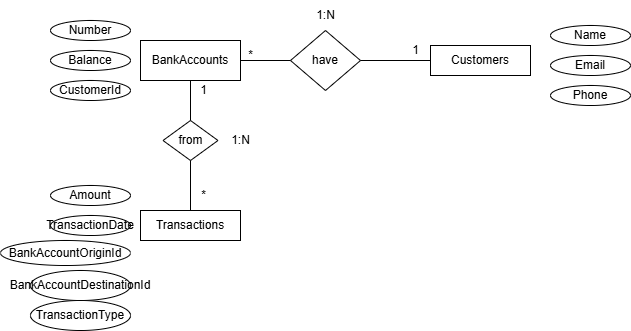

The diagram above was exported from draw.io. Its source (the exported page's mxGraphModel, read from the mxfile embedded in the PNG):
<mxGraphModel dx="1028" dy="573" grid="1" gridSize="10" guides="1" tooltips="1" connect="1" arrows="1" fold="1" page="1" pageScale="1" pageWidth="850" pageHeight="1100" math="0" shadow="0" extFonts="Permanent Marker^https://fonts.googleapis.com/css?family=Permanent+Marker">
  <root>
    <mxCell id="0" />
    <mxCell id="1" parent="0" />
    <mxCell id="ylr1BK7nmBWzIIMFYY55-1" value="Customers" style="rounded=0;whiteSpace=wrap;html=1;" vertex="1" parent="1">
      <mxGeometry x="540" y="115" width="100" height="30" as="geometry" />
    </mxCell>
    <mxCell id="ylr1BK7nmBWzIIMFYY55-2" value="BankAccounts" style="rounded=0;whiteSpace=wrap;html=1;" vertex="1" parent="1">
      <mxGeometry x="250" y="110" width="100" height="40" as="geometry" />
    </mxCell>
    <mxCell id="ylr1BK7nmBWzIIMFYY55-3" value="Transactions" style="rounded=0;whiteSpace=wrap;html=1;" vertex="1" parent="1">
      <mxGeometry x="250" y="280" width="100" height="30" as="geometry" />
    </mxCell>
    <mxCell id="ylr1BK7nmBWzIIMFYY55-5" value="have" style="rhombus;whiteSpace=wrap;html=1;" vertex="1" parent="1">
      <mxGeometry x="400" y="100" width="70" height="60" as="geometry" />
    </mxCell>
    <mxCell id="ylr1BK7nmBWzIIMFYY55-8" value="" style="endArrow=none;html=1;rounded=0;exitX=1;exitY=0.5;exitDx=0;exitDy=0;entryX=0;entryY=0.5;entryDx=0;entryDy=0;" edge="1" parent="1" source="ylr1BK7nmBWzIIMFYY55-5" target="ylr1BK7nmBWzIIMFYY55-1">
      <mxGeometry width="50" height="50" relative="1" as="geometry">
        <mxPoint x="530" y="240" as="sourcePoint" />
        <mxPoint x="580" y="190" as="targetPoint" />
      </mxGeometry>
    </mxCell>
    <mxCell id="ylr1BK7nmBWzIIMFYY55-9" value="" style="endArrow=none;html=1;rounded=0;exitX=1;exitY=0.5;exitDx=0;exitDy=0;entryX=0;entryY=0.5;entryDx=0;entryDy=0;" edge="1" parent="1" source="ylr1BK7nmBWzIIMFYY55-2" target="ylr1BK7nmBWzIIMFYY55-5">
      <mxGeometry width="50" height="50" relative="1" as="geometry">
        <mxPoint x="480" y="140" as="sourcePoint" />
        <mxPoint x="390" y="130" as="targetPoint" />
      </mxGeometry>
    </mxCell>
    <mxCell id="ylr1BK7nmBWzIIMFYY55-11" value="*" style="text;html=1;align=center;verticalAlign=middle;resizable=0;points=[];autosize=1;strokeColor=none;fillColor=none;" vertex="1" parent="1">
      <mxGeometry x="345" y="110" width="30" height="30" as="geometry" />
    </mxCell>
    <mxCell id="ylr1BK7nmBWzIIMFYY55-12" value="1" style="text;html=1;align=center;verticalAlign=middle;resizable=0;points=[];autosize=1;strokeColor=none;fillColor=none;" vertex="1" parent="1">
      <mxGeometry x="510" y="105" width="30" height="30" as="geometry" />
    </mxCell>
    <mxCell id="ylr1BK7nmBWzIIMFYY55-13" value="from" style="rhombus;whiteSpace=wrap;html=1;" vertex="1" parent="1">
      <mxGeometry x="272.5" y="190" width="55" height="40" as="geometry" />
    </mxCell>
    <mxCell id="ylr1BK7nmBWzIIMFYY55-15" value="" style="endArrow=none;html=1;rounded=0;exitX=0.5;exitY=0;exitDx=0;exitDy=0;entryX=0.5;entryY=1;entryDx=0;entryDy=0;" edge="1" parent="1" source="ylr1BK7nmBWzIIMFYY55-3" target="ylr1BK7nmBWzIIMFYY55-13">
      <mxGeometry width="50" height="50" relative="1" as="geometry">
        <mxPoint x="600" y="200" as="sourcePoint" />
        <mxPoint x="590" y="250" as="targetPoint" />
      </mxGeometry>
    </mxCell>
    <mxCell id="ylr1BK7nmBWzIIMFYY55-16" value="*" style="text;html=1;align=center;verticalAlign=middle;resizable=0;points=[];autosize=1;strokeColor=none;fillColor=none;" vertex="1" parent="1">
      <mxGeometry x="297.5" y="250" width="30" height="30" as="geometry" />
    </mxCell>
    <mxCell id="ylr1BK7nmBWzIIMFYY55-18" value="1:N" style="text;html=1;align=center;verticalAlign=middle;resizable=0;points=[];autosize=1;strokeColor=none;fillColor=none;" vertex="1" parent="1">
      <mxGeometry x="330" y="195" width="40" height="30" as="geometry" />
    </mxCell>
    <mxCell id="ylr1BK7nmBWzIIMFYY55-19" value="1:N" style="text;html=1;align=center;verticalAlign=middle;resizable=0;points=[];autosize=1;strokeColor=none;fillColor=none;" vertex="1" parent="1">
      <mxGeometry x="415" y="70" width="40" height="30" as="geometry" />
    </mxCell>
    <mxCell id="ylr1BK7nmBWzIIMFYY55-20" value="Name" style="ellipse;whiteSpace=wrap;html=1;" vertex="1" parent="1">
      <mxGeometry x="660" y="95" width="80" height="20" as="geometry" />
    </mxCell>
    <mxCell id="ylr1BK7nmBWzIIMFYY55-21" value="Email" style="ellipse;whiteSpace=wrap;html=1;" vertex="1" parent="1">
      <mxGeometry x="660" y="125" width="80" height="20" as="geometry" />
    </mxCell>
    <mxCell id="ylr1BK7nmBWzIIMFYY55-22" value="Phone" style="ellipse;whiteSpace=wrap;html=1;" vertex="1" parent="1">
      <mxGeometry x="660" y="155" width="80" height="20" as="geometry" />
    </mxCell>
    <mxCell id="ylr1BK7nmBWzIIMFYY55-23" value="" style="endArrow=none;html=1;rounded=0;exitX=0.5;exitY=0;exitDx=0;exitDy=0;entryX=0.5;entryY=1;entryDx=0;entryDy=0;" edge="1" parent="1" source="ylr1BK7nmBWzIIMFYY55-13" target="ylr1BK7nmBWzIIMFYY55-2">
      <mxGeometry width="50" height="50" relative="1" as="geometry">
        <mxPoint x="310" y="290" as="sourcePoint" />
        <mxPoint x="310" y="250" as="targetPoint" />
      </mxGeometry>
    </mxCell>
    <mxCell id="ylr1BK7nmBWzIIMFYY55-24" value="1" style="text;html=1;align=center;verticalAlign=middle;resizable=0;points=[];autosize=1;strokeColor=none;fillColor=none;" vertex="1" parent="1">
      <mxGeometry x="297.5" y="145" width="30" height="30" as="geometry" />
    </mxCell>
    <mxCell id="ylr1BK7nmBWzIIMFYY55-25" value="Number" style="ellipse;whiteSpace=wrap;html=1;" vertex="1" parent="1">
      <mxGeometry x="160" y="90" width="80" height="20" as="geometry" />
    </mxCell>
    <mxCell id="ylr1BK7nmBWzIIMFYY55-26" value="Balance" style="ellipse;whiteSpace=wrap;html=1;" vertex="1" parent="1">
      <mxGeometry x="160" y="120" width="80" height="20" as="geometry" />
    </mxCell>
    <mxCell id="ylr1BK7nmBWzIIMFYY55-27" value="CustomerId" style="ellipse;whiteSpace=wrap;html=1;" vertex="1" parent="1">
      <mxGeometry x="160" y="150" width="80" height="20" as="geometry" />
    </mxCell>
    <mxCell id="ylr1BK7nmBWzIIMFYY55-31" value="Amount" style="ellipse;whiteSpace=wrap;html=1;" vertex="1" parent="1">
      <mxGeometry x="160" y="255" width="80" height="20" as="geometry" />
    </mxCell>
    <mxCell id="ylr1BK7nmBWzIIMFYY55-32" value="TransactionDate" style="ellipse;whiteSpace=wrap;html=1;" vertex="1" parent="1">
      <mxGeometry x="160" y="285" width="80" height="20" as="geometry" />
    </mxCell>
    <mxCell id="ylr1BK7nmBWzIIMFYY55-33" value="BankAccountOriginId" style="ellipse;whiteSpace=wrap;html=1;" vertex="1" parent="1">
      <mxGeometry x="110" y="310" width="130" height="25" as="geometry" />
    </mxCell>
    <mxCell id="ylr1BK7nmBWzIIMFYY55-34" value="TransactionType" style="ellipse;whiteSpace=wrap;html=1;" vertex="1" parent="1">
      <mxGeometry x="140" y="370" width="100" height="30" as="geometry" />
    </mxCell>
    <mxCell id="ylr1BK7nmBWzIIMFYY55-35" value="BankAccountDestinationId" style="ellipse;whiteSpace=wrap;html=1;" vertex="1" parent="1">
      <mxGeometry x="140" y="340" width="100" height="30" as="geometry" />
    </mxCell>
  </root>
</mxGraphModel>